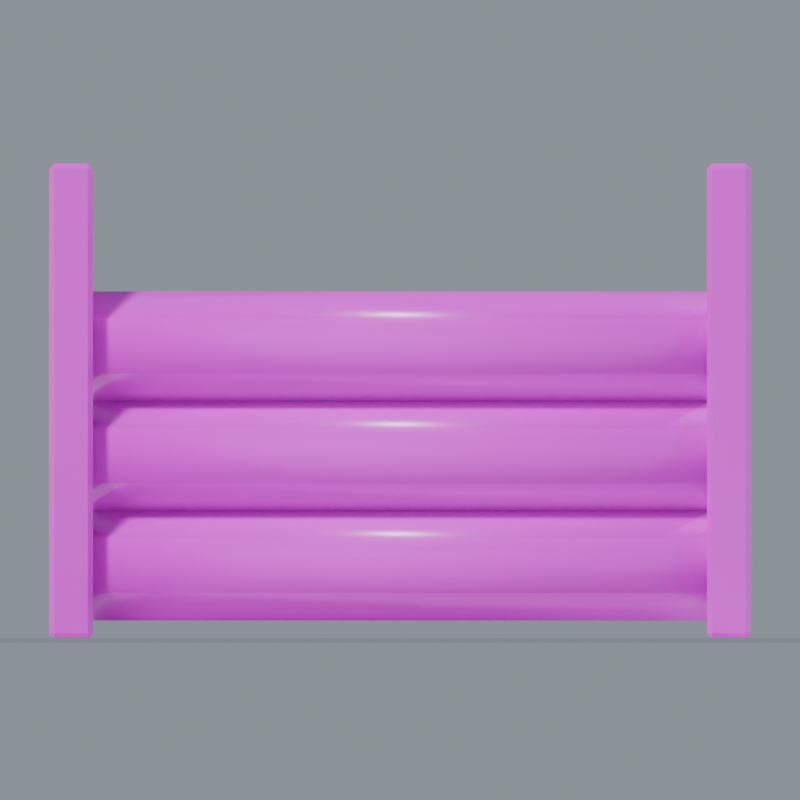 # Source: Firewood_Rack.blend  (saved by Blender 5.0.118; exported with 4.5.12 LTS)
import bpy
from mathutils import Matrix  # noqa: F401  (used for matrix-valued properties, if any)

bpy.ops.wm.read_factory_settings(use_empty=True)
scene = bpy.context.scene
scene.name = 'Firewood_Rack'

# ---- collections
col_firewood_rack = bpy.data.collections.new('Firewood_Rack'); scene.collection.children.link(col_firewood_rack)

# ---- images (referenced by path relative to the original .blend; pixels are not part of the script)
import os
ASSET_DIR = os.environ.get("B2B_ASSET_DIR", "")  # directory of the original .blend (textures are referenced by path, not embedded)
HERE = os.path.dirname(os.path.abspath(__file__))  # packed textures are extracted next to this script under _unpacked/

def load_image(name, relpath, width, height, colorspace="sRGB"):
    """Load a texture the original file referenced (path relative to the .blend, or extracted next to this script)."""
    p = next((c for c in (os.path.join(HERE, relpath), os.path.join(ASSET_DIR, relpath)) if relpath and os.path.exists(c)), "")
    if p:
        img = bpy.data.images.load(p, check_existing=True)
        img.name = name
    else:  # same state as the original file: an image datablock whose file is absent (Cycles renders it pink)
        img = bpy.data.images.new(name, width, height)
        img.source = "FILE"
        img.filepath = "//" + (relpath or name)
    img.colorspace_settings.name = colorspace
    return img
img_darktimber_basecolor_png = load_image('DarkTimber_BaseColor.png', 'DarkTimber_BaseColor.png', 1024, 1024, 'sRGB')
img_darktimber_roughness_png = load_image('DarkTimber_Roughness.png', 'DarkTimber_Roughness.png', 1024, 1024, 'Non-Color')
img_darktimber_normal_png = load_image('DarkTimber_Normal.png', 'DarkTimber_Normal.png', 1024, 1024, 'Non-Color')
img_bark_basecolor_png = load_image('Bark_BaseColor.png', 'Bark_BaseColor.png', 1024, 1024, 'sRGB')
img_bark_roughness_png = load_image('Bark_Roughness.png', 'Bark_Roughness.png', 1024, 1024, 'Non-Color')
img_bark_normal_png = load_image('Bark_Normal.png', 'Bark_Normal.png', 1024, 1024, 'Non-Color')

# ---- materials (node trees are filled in below, after node groups)
mat_studio_floor = bpy.data.materials.new('Studio floor')
mat_studio_floor.diffuse_color = (0.2, 0.23, 0.22, 1.0)
mat_darktimber = bpy.data.materials.new('DarkTimber')
mat_bark = bpy.data.materials.new('Bark')

# ---- material node trees
mat_studio_floor.use_nodes = True; mat_studio_floor.node_tree.nodes.clear()
_N = mat_studio_floor.node_tree.nodes; _L = mat_studio_floor.node_tree.links
n0 = _N.new('ShaderNodeBsdfPrincipled'); n0.name = 'プリンシプルBSDF'; n0.location = (-200, 100)
n1 = _N.new('ShaderNodeOutputMaterial'); n1.name = 'マテリアル出力'; n1.location = (200, 100)
_L.new(n0.outputs[0], n1.inputs[0])
n1.is_active_output = True
mat_darktimber.use_nodes = True; mat_darktimber.node_tree.nodes.clear()
_N = mat_darktimber.node_tree.nodes; _L = mat_darktimber.node_tree.links
n0 = _N.new('ShaderNodeBsdfPrincipled'); n0.name = 'プリンシプルBSDF'; n0.location = (0, 0)
n1 = _N.new('ShaderNodeOutputMaterial'); n1.name = 'マテリアル出力'; n1.location = (0, 0)
n2 = _N.new('ShaderNodeTexImage'); n2.name = '画像テクスチャ'; n2.location = (0, 0)
n2.image = img_darktimber_basecolor_png
n3 = _N.new('ShaderNodeTexImage'); n3.name = '画像テクスチャ.001'; n3.location = (0, 0)
n3.image = img_darktimber_roughness_png
n4 = _N.new('ShaderNodeTexImage'); n4.name = '画像テクスチャ.002'; n4.location = (0, 0)
n4.image = img_darktimber_normal_png
n5 = _N.new('ShaderNodeNormalMap'); n5.name = 'ノーマルマップ'; n5.location = (0, 0)
n5.inputs[0].default_value = 0.24
_L.new(n0.outputs[0], n1.inputs[0])
_L.new(n2.outputs[0], n0.inputs[0])
_L.new(n3.outputs[0], n0.inputs[2])
_L.new(n4.outputs[0], n5.inputs[1])
_L.new(n5.outputs[0], n0.inputs[5])
n1.is_active_output = True
mat_bark.use_nodes = True; mat_bark.node_tree.nodes.clear()
_N = mat_bark.node_tree.nodes; _L = mat_bark.node_tree.links
n0 = _N.new('ShaderNodeBsdfPrincipled'); n0.name = 'プリンシプルBSDF'; n0.location = (0, 0)
n1 = _N.new('ShaderNodeOutputMaterial'); n1.name = 'マテリアル出力'; n1.location = (0, 0)
n2 = _N.new('ShaderNodeTexImage'); n2.name = '画像テクスチャ'; n2.location = (0, 0)
n2.image = img_bark_basecolor_png
n3 = _N.new('ShaderNodeTexImage'); n3.name = '画像テクスチャ.001'; n3.location = (0, 0)
n3.image = img_bark_roughness_png
n4 = _N.new('ShaderNodeTexImage'); n4.name = '画像テクスチャ.002'; n4.location = (0, 0)
n4.image = img_bark_normal_png
n5 = _N.new('ShaderNodeNormalMap'); n5.name = 'ノーマルマップ'; n5.location = (0, 0)
n5.inputs[0].default_value = 0.24
_L.new(n0.outputs[0], n1.inputs[0])
_L.new(n2.outputs[0], n0.inputs[0])
_L.new(n3.outputs[0], n0.inputs[2])
_L.new(n4.outputs[0], n5.inputs[1])
_L.new(n5.outputs[0], n0.inputs[5])
n1.is_active_output = True

# ---- world
world_studio_world_022 = bpy.data.worlds.new('Studio world.022'); scene.world = world_studio_world_022
world_studio_world_022.use_nodes = True; world_studio_world_022.node_tree.nodes.clear()
_N = world_studio_world_022.node_tree.nodes; _L = world_studio_world_022.node_tree.links
n0 = _N.new('ShaderNodeBackground'); n0.name = '背景'; n0.location = (-200, 100)
n0.inputs[0].default_value = (0.49, 0.56, 0.62, 1.0)
n0.inputs[1].default_value = 0.55
n1 = _N.new('ShaderNodeOutputWorld'); n1.name = 'ワールド出力'; n1.location = (200, 100)
_L.new(n0.outputs[0], n1.inputs[0])
n1.is_active_output = True

# ---- cameras
cam_camera_front_022 = bpy.data.cameras.new('Camera_front.022')
cam_camera_front_022.type = 'ORTHO'
cam_camera_front_022.ortho_scale = 2.189

# ---- lights
light_key_022 = bpy.data.lights.new('Key.022', 'SUN')
light_key_022.angle = 0.15
light_key_022.energy = 3.0
light_rim_022 = bpy.data.lights.new('Rim.022', 'SUN')
light_rim_022.angle = 0.15
light_rim_022.energy = 1.3

# ---- meshes
me_studio_floor_022 = bpy.data.meshes.new('Studio floor.022')
me_studio_floor_022.from_pydata([(-49.2, -49.2, -0.001), (49.2, -49.2, -0.001), (49.2, 49.2, -0.001), (-49.2, 49.2, -0.001)], [], [(0, 1, 2, 3)])
me_studio_floor_022.materials.append(mat_studio_floor)
me_studio_floor_022.update()
me_rack_leg = bpy.data.meshes.new('Rack leg')
me_rack_leg.from_pydata([(-0.9456, -0.41, 0.0144), (-0.96, -0.3956, 0.0144), (-0.9456, -0.3956, 0.0), (-0.8544, -0.41, 0.0144), (-0.8544, -0.3956, 0.0), (-0.84, -0.3956, 0.0144), (-0.8544, -0.29, 0.0144), (-0.84, -0.3044, 0.0144), (-0.8544, -0.3044, 0.0), (-0.96, -0.3044, 0.0144), (-0.9456, -0.29, 0.0144), (-0.9456, -0.3044, 0.0), (-0.96, -0.3956, 1.286), (-0.9456, -0.41, 1.286), (-0.9456, -0.3956, 1.3), (-0.84, -0.3956, 1.286), (-0.8544, -0.3956, 1.3), (-0.8544, -0.41, 1.286), (-0.8544, -0.29, 1.286), (-0.8544, -0.3044, 1.3), (-0.84, -0.3044, 1.286), (-0.96, -0.3044, 1.286), (-0.9456, -0.3044, 1.3), (-0.9456, -0.29, 1.286)], [], [(0, 1, 2), (3, 4, 5), (6, 7, 8), (9, 10, 11), (12, 13, 14), (15, 16, 17), (18, 19, 20), (21, 22, 23), (2, 4, 3, 0), (1, 9, 11, 2), (8, 11, 10, 6), (4, 8, 7, 5), (0, 13, 12, 1), (5, 15, 17, 3), (13, 17, 16, 14), (6, 18, 20, 7), (15, 20, 19, 16), (9, 21, 23, 10), (18, 23, 22, 19), (14, 22, 21, 12), (0, 3, 17, 13), (2, 11, 8, 4), (9, 1, 12, 21), (5, 7, 20, 15), (6, 10, 23, 18), (14, 16, 19, 22)])
_uv = me_rack_leg.uv_layers.new(name='UVMap')
_uv.uv.foreach_set('vector', [-0.4728, -0.205, -0.48, -0.1978, -0.4728, -0.1978, -0.4272, -0.205, -0.4272, -0.1978, -0.42, -0.1978, -0.4272, -0.145, -0.42, -0.1522, -0.4272, -0.1522, -0.48, -0.1522, -0.4728, -0.145, -0.4728, -0.1522, -0.1978, 0.6428, -0.205, 0.6428, -0.1978, 0.65, -0.1978, 0.6428, -0.1978, 0.65, -0.205, 0.6428, -0.145, 0.6428, -0.1522, 0.65, -0.1522, 0.6428, -0.1522, 0.6428, -0.1522, 0.65, -0.145, 0.6428, -0.4728, -0.1978, -0.4272, -0.1978, -0.4272, -0.205, -0.4728, -0.205, -0.48, -0.1978, -0.48, -0.1522, -0.4728, -0.1522, -0.4728, -0.1978, -0.4272, -0.1522, -0.4728, -0.1522, -0.4728, -0.145, -0.4272, -0.145, -0.4272, -0.1978, -0.4272, -0.1522, -0.42, -0.1522, -0.42, -0.1978, -0.205, 0.0072, -0.205, 0.6428, -0.1978, 0.6428, -0.1978, 0.0072, -0.1978, 0.0072, -0.1978, 0.6428, -0.205, 0.6428, -0.205, 0.0072, -0.4728, 0.6428, -0.4272, 0.6428, -0.4272, 0.65, -0.4728, 0.65, -0.145, 0.0072, -0.145, 0.6428, -0.1522, 0.6428, -0.1522, 0.0072, -0.1978, 0.6428, -0.1522, 0.6428, -0.1522, 0.65, -0.1978, 0.65, -0.1522, 0.0072, -0.1522, 0.6428, -0.145, 0.6428, -0.145, 0.0072, -0.4272, 0.6428, -0.4728, 0.6428, -0.4728, 0.65, -0.4272, 0.65, -0.1978, 0.65, -0.1522, 0.65, -0.1522, 0.6428, -0.1978, 0.6428, -0.4728, 0.0072, -0.4272, 0.0072, -0.4272, 0.6428, -0.4728, 0.6428, -0.4728, -0.1978, -0.4728, -0.1522, -0.4272, -0.1522, -0.4272, -0.1978, -0.1522, 0.0072, -0.1978, 0.0072, -0.1978, 0.6428, -0.1522, 0.6428, -0.1978, 0.0072, -0.1522, 0.0072, -0.1522, 0.6428, -0.1978, 0.6428, -0.4272, 0.0072, -0.4728, 0.0072, -0.4728, 0.6428, -0.4272, 0.6428, -0.4728, -0.1978, -0.4272, -0.1978, -0.4272, -0.1522, -0.4728, -0.1522])
me_rack_leg.materials.append(mat_darktimber)
me_rack_leg.update()
me_rack_leg_001 = bpy.data.meshes.new('Rack leg.001')
me_rack_leg_001.from_pydata([(-0.9456, 0.29, 0.0144), (-0.96, 0.3044, 0.0144), (-0.9456, 0.3044, 0.0), (-0.8544, 0.29, 0.0144), (-0.8544, 0.3044, 0.0), (-0.84, 0.3044, 0.0144), (-0.8544, 0.41, 0.0144), (-0.84, 0.3956, 0.0144), (-0.8544, 0.3956, 0.0), (-0.96, 0.3956, 0.0144), (-0.9456, 0.41, 0.0144), (-0.9456, 0.3956, 0.0), (-0.96, 0.3044, 1.286), (-0.9456, 0.29, 1.286), (-0.9456, 0.3044, 1.3), (-0.84, 0.3044, 1.286), (-0.8544, 0.3044, 1.3), (-0.8544, 0.29, 1.286), (-0.8544, 0.41, 1.286), (-0.8544, 0.3956, 1.3), (-0.84, 0.3956, 1.286), (-0.96, 0.3956, 1.286), (-0.9456, 0.3956, 1.3), (-0.9456, 0.41, 1.286)], [], [(0, 1, 2), (3, 4, 5), (6, 7, 8), (9, 10, 11), (12, 13, 14), (15, 16, 17), (18, 19, 20), (21, 22, 23), (2, 4, 3, 0), (1, 9, 11, 2), (8, 11, 10, 6), (4, 8, 7, 5), (0, 13, 12, 1), (5, 15, 17, 3), (13, 17, 16, 14), (6, 18, 20, 7), (15, 20, 19, 16), (9, 21, 23, 10), (18, 23, 22, 19), (14, 22, 21, 12), (0, 3, 17, 13), (2, 11, 8, 4), (9, 1, 12, 21), (5, 7, 20, 15), (6, 10, 23, 18), (14, 16, 19, 22)])
_uv = me_rack_leg_001.uv_layers.new(name='UVMap')
_uv.uv.foreach_set('vector', [-0.4728, 0.145, -0.48, 0.1522, -0.4728, 0.1522, -0.4272, 0.145, -0.4272, 0.1522, -0.42, 0.1522, -0.4272, 0.205, -0.42, 0.1978, -0.4272, 0.1978, -0.48, 0.1978, -0.4728, 0.205, -0.4728, 0.1978, 0.1522, 0.6428, 0.145, 0.6428, 0.1522, 0.65, 0.1522, 0.6428, 0.1522, 0.65, 0.145, 0.6428, 0.205, 0.6428, 0.1978, 0.65, 0.1978, 0.6428, 0.1978, 0.6428, 0.1978, 0.65, 0.205, 0.6428, -0.4728, 0.1522, -0.4272, 0.1522, -0.4272, 0.145, -0.4728, 0.145, -0.48, 0.1522, -0.48, 0.1978, -0.4728, 0.1978, -0.4728, 0.1522, -0.4272, 0.1978, -0.4728, 0.1978, -0.4728, 0.205, -0.4272, 0.205, -0.4272, 0.1522, -0.4272, 0.1978, -0.42, 0.1978, -0.42, 0.1522, 0.145, 0.0072, 0.145, 0.6428, 0.1522, 0.6428, 0.1522, 0.0072, 0.1522, 0.0072, 0.1522, 0.6428, 0.145, 0.6428, 0.145, 0.0072, -0.4728, 0.6428, -0.4272, 0.6428, -0.4272, 0.65, -0.4728, 0.65, 0.205, 0.0072, 0.205, 0.6428, 0.1978, 0.6428, 0.1978, 0.0072, 0.1522, 0.6428, 0.1978, 0.6428, 0.1978, 0.65, 0.1522, 0.65, 0.1978, 0.0072, 0.1978, 0.6428, 0.205, 0.6428, 0.205, 0.0072, -0.4272, 0.6428, -0.4728, 0.6428, -0.4728, 0.65, -0.4272, 0.65, 0.1522, 0.65, 0.1978, 0.65, 0.1978, 0.6428, 0.1522, 0.6428, -0.4728, 0.0072, -0.4272, 0.0072, -0.4272, 0.6428, -0.4728, 0.6428, -0.4728, 0.1522, -0.4728, 0.1978, -0.4272, 0.1978, -0.4272, 0.1522, 0.1978, 0.0072, 0.1522, 0.0072, 0.1522, 0.6428, 0.1978, 0.6428, 0.1522, 0.0072, 0.1978, 0.0072, 0.1978, 0.6428, 0.1522, 0.6428, -0.4272, 0.0072, -0.4728, 0.0072, -0.4728, 0.6428, -0.4272, 0.6428, -0.4728, 0.1522, -0.4272, 0.1522, -0.4272, 0.1978, -0.4728, 0.1978])
me_rack_leg_001.materials.append(mat_darktimber)
me_rack_leg_001.update()
me_rack_leg_002 = bpy.data.meshes.new('Rack leg.002')
me_rack_leg_002.from_pydata([(0.8544, -0.41, 0.0144), (0.84, -0.3956, 0.0144), (0.8544, -0.3956, 0.0), (0.9456, -0.41, 0.0144), (0.9456, -0.3956, 0.0), (0.96, -0.3956, 0.0144), (0.9456, -0.29, 0.0144), (0.96, -0.3044, 0.0144), (0.9456, -0.3044, 0.0), (0.84, -0.3044, 0.0144), (0.8544, -0.29, 0.0144), (0.8544, -0.3044, 0.0), (0.84, -0.3956, 1.286), (0.8544, -0.41, 1.286), (0.8544, -0.3956, 1.3), (0.96, -0.3956, 1.286), (0.9456, -0.3956, 1.3), (0.9456, -0.41, 1.286), (0.9456, -0.29, 1.286), (0.9456, -0.3044, 1.3), (0.96, -0.3044, 1.286), (0.84, -0.3044, 1.286), (0.8544, -0.3044, 1.3), (0.8544, -0.29, 1.286)], [], [(0, 1, 2), (3, 4, 5), (6, 7, 8), (9, 10, 11), (12, 13, 14), (15, 16, 17), (18, 19, 20), (21, 22, 23), (2, 4, 3, 0), (1, 9, 11, 2), (8, 11, 10, 6), (4, 8, 7, 5), (0, 13, 12, 1), (5, 15, 17, 3), (13, 17, 16, 14), (6, 18, 20, 7), (15, 20, 19, 16), (9, 21, 23, 10), (18, 23, 22, 19), (14, 22, 21, 12), (0, 3, 17, 13), (2, 11, 8, 4), (9, 1, 12, 21), (5, 7, 20, 15), (6, 10, 23, 18), (14, 16, 19, 22)])
_uv = me_rack_leg_002.uv_layers.new(name='UVMap')
_uv.uv.foreach_set('vector', [0.4272, -0.205, 0.42, -0.1978, 0.4272, -0.1978, 0.4728, -0.205, 0.4728, -0.1978, 0.48, -0.1978, 0.4728, -0.145, 0.48, -0.1522, 0.4728, -0.1522, 0.42, -0.1522, 0.4272, -0.145, 0.4272, -0.1522, -0.1978, 0.6428, -0.205, 0.6428, -0.1978, 0.65, -0.1978, 0.6428, -0.1978, 0.65, -0.205, 0.6428, -0.145, 0.6428, -0.1522, 0.65, -0.1522, 0.6428, -0.1522, 0.6428, -0.1522, 0.65, -0.145, 0.6428, 0.4272, -0.1978, 0.4728, -0.1978, 0.4728, -0.205, 0.4272, -0.205, 0.42, -0.1978, 0.42, -0.1522, 0.4272, -0.1522, 0.4272, -0.1978, 0.4728, -0.1522, 0.4272, -0.1522, 0.4272, -0.145, 0.4728, -0.145, 0.4728, -0.1978, 0.4728, -0.1522, 0.48, -0.1522, 0.48, -0.1978, -0.205, 0.0072, -0.205, 0.6428, -0.1978, 0.6428, -0.1978, 0.0072, -0.1978, 0.0072, -0.1978, 0.6428, -0.205, 0.6428, -0.205, 0.0072, 0.4272, 0.6428, 0.4728, 0.6428, 0.4728, 0.65, 0.4272, 0.65, -0.145, 0.0072, -0.145, 0.6428, -0.1522, 0.6428, -0.1522, 0.0072, -0.1978, 0.6428, -0.1522, 0.6428, -0.1522, 0.65, -0.1978, 0.65, -0.1522, 0.0072, -0.1522, 0.6428, -0.145, 0.6428, -0.145, 0.0072, 0.4728, 0.6428, 0.4272, 0.6428, 0.4272, 0.65, 0.4728, 0.65, -0.1978, 0.65, -0.1522, 0.65, -0.1522, 0.6428, -0.1978, 0.6428, 0.4272, 0.0072, 0.4728, 0.0072, 0.4728, 0.6428, 0.4272, 0.6428, 0.4272, -0.1978, 0.4272, -0.1522, 0.4728, -0.1522, 0.4728, -0.1978, -0.1522, 0.0072, -0.1978, 0.0072, -0.1978, 0.6428, -0.1522, 0.6428, -0.1978, 0.0072, -0.1522, 0.0072, -0.1522, 0.6428, -0.1978, 0.6428, 0.4728, 0.0072, 0.4272, 0.0072, 0.4272, 0.6428, 0.4728, 0.6428, 0.4272, -0.1978, 0.4728, -0.1978, 0.4728, -0.1522, 0.4272, -0.1522])
me_rack_leg_002.materials.append(mat_darktimber)
me_rack_leg_002.update()
me_rack_leg_003 = bpy.data.meshes.new('Rack leg.003')
me_rack_leg_003.from_pydata([(0.8544, 0.29, 0.0144), (0.84, 0.3044, 0.0144), (0.8544, 0.3044, 0.0), (0.9456, 0.29, 0.0144), (0.9456, 0.3044, 0.0), (0.96, 0.3044, 0.0144), (0.9456, 0.41, 0.0144), (0.96, 0.3956, 0.0144), (0.9456, 0.3956, 0.0), (0.84, 0.3956, 0.0144), (0.8544, 0.41, 0.0144), (0.8544, 0.3956, 0.0), (0.84, 0.3044, 1.286), (0.8544, 0.29, 1.286), (0.8544, 0.3044, 1.3), (0.96, 0.3044, 1.286), (0.9456, 0.3044, 1.3), (0.9456, 0.29, 1.286), (0.9456, 0.41, 1.286), (0.9456, 0.3956, 1.3), (0.96, 0.3956, 1.286), (0.84, 0.3956, 1.286), (0.8544, 0.3956, 1.3), (0.8544, 0.41, 1.286)], [], [(0, 1, 2), (3, 4, 5), (6, 7, 8), (9, 10, 11), (12, 13, 14), (15, 16, 17), (18, 19, 20), (21, 22, 23), (2, 4, 3, 0), (1, 9, 11, 2), (8, 11, 10, 6), (4, 8, 7, 5), (0, 13, 12, 1), (5, 15, 17, 3), (13, 17, 16, 14), (6, 18, 20, 7), (15, 20, 19, 16), (9, 21, 23, 10), (18, 23, 22, 19), (14, 22, 21, 12), (0, 3, 17, 13), (2, 11, 8, 4), (9, 1, 12, 21), (5, 7, 20, 15), (6, 10, 23, 18), (14, 16, 19, 22)])
_uv = me_rack_leg_003.uv_layers.new(name='UVMap')
_uv.uv.foreach_set('vector', [0.4272, 0.145, 0.42, 0.1522, 0.4272, 0.1522, 0.4728, 0.145, 0.4728, 0.1522, 0.48, 0.1522, 0.4728, 0.205, 0.48, 0.1978, 0.4728, 0.1978, 0.42, 0.1978, 0.4272, 0.205, 0.4272, 0.1978, 0.1522, 0.6428, 0.145, 0.6428, 0.1522, 0.65, 0.1522, 0.6428, 0.1522, 0.65, 0.145, 0.6428, 0.205, 0.6428, 0.1978, 0.65, 0.1978, 0.6428, 0.1978, 0.6428, 0.1978, 0.65, 0.205, 0.6428, 0.4272, 0.1522, 0.4728, 0.1522, 0.4728, 0.145, 0.4272, 0.145, 0.42, 0.1522, 0.42, 0.1978, 0.4272, 0.1978, 0.4272, 0.1522, 0.4728, 0.1978, 0.4272, 0.1978, 0.4272, 0.205, 0.4728, 0.205, 0.4728, 0.1522, 0.4728, 0.1978, 0.48, 0.1978, 0.48, 0.1522, 0.145, 0.0072, 0.145, 0.6428, 0.1522, 0.6428, 0.1522, 0.0072, 0.1522, 0.0072, 0.1522, 0.6428, 0.145, 0.6428, 0.145, 0.0072, 0.4272, 0.6428, 0.4728, 0.6428, 0.4728, 0.65, 0.4272, 0.65, 0.205, 0.0072, 0.205, 0.6428, 0.1978, 0.6428, 0.1978, 0.0072, 0.1522, 0.6428, 0.1978, 0.6428, 0.1978, 0.65, 0.1522, 0.65, 0.1978, 0.0072, 0.1978, 0.6428, 0.205, 0.6428, 0.205, 0.0072, 0.4728, 0.6428, 0.4272, 0.6428, 0.4272, 0.65, 0.4728, 0.65, 0.1522, 0.65, 0.1978, 0.65, 0.1978, 0.6428, 0.1522, 0.6428, 0.4272, 0.0072, 0.4728, 0.0072, 0.4728, 0.6428, 0.4272, 0.6428, 0.4272, 0.1522, 0.4272, 0.1978, 0.4728, 0.1978, 0.4728, 0.1522, 0.1978, 0.0072, 0.1522, 0.0072, 0.1522, 0.6428, 0.1978, 0.6428, 0.1522, 0.0072, 0.1978, 0.0072, 0.1978, 0.6428, 0.1522, 0.6428, 0.4728, 0.0072, 0.4272, 0.0072, 0.4272, 0.6428, 0.4728, 0.6428, 0.4272, 0.1522, 0.4728, 0.1522, 0.4728, 0.1978, 0.4272, 0.1978])
me_rack_leg_003.materials.append(mat_darktimber)
me_rack_leg_003.update()
me_split_firewood = bpy.data.meshes.new('Split firewood')
me_split_firewood.from_pydata([(0.15, 0.0, 0.0), (0.075, 0.1299, 0.0), (-0.075, 0.1299, 0.0), (-0.15, 1.837e-17, 0.0), (-0.075, -0.1299, 0.0), (0.075, -0.1299, 0.0), (0.15, -3.674e-17, 0.0), (0.15, 0.0, 1.7), (0.075, 0.1299, 1.7), (-0.075, 0.1299, 1.7), (-0.15, 1.837e-17, 1.7), (-0.075, -0.1299, 1.7), (0.075, -0.1299, 1.7), (0.15, -3.674e-17, 1.7)], [], [(0, 1, 8, 7), (1, 2, 9, 8), (2, 3, 10, 9), (3, 4, 11, 10), (4, 5, 12, 11), (5, 6, 13, 12), (5, 4, 3, 2, 1, 0), (7, 8, 9, 10, 11, 12)])
me_split_firewood.polygons.foreach_set('use_smooth', [1, 1, 1, 1, 1, 1, 0, 0])
_uv = me_split_firewood.uv_layers.new(name='UVMap')
_uv.uv.foreach_set('vector', [0.0, 0.0, 0.1667, 0.0, 0.1667, 0.85, 0.0, 0.85, 0.1667, 0.0, 0.3333, 0.0, 0.3333, 0.85, 0.1667, 0.85, 0.3333, 0.0, 0.5, 0.0, 0.5, 0.85, 0.3333, 0.85, 0.5, 0.0, 0.6667, 0.0, 0.6667, 0.85, 0.5, 0.85, 0.6667, 0.0, 0.8333, 0.0, 0.8333, 0.85, 0.6667, 0.85, 0.8333, 0.0, 1.0, 0.0, 1.0, 0.85, 0.8333, 0.85, 0.0375, -0.06495, -0.0375, -0.06495, -0.075, 9.185e-18, -0.0375, 0.06495, 0.0375, 0.06495, 0.075, 0.0, 0.075, 0.0, 0.0375, 0.06495, -0.0375, 0.06495, -0.075, 9.185e-18, -0.0375, -0.06495, 0.0375, -0.06495])
me_split_firewood.materials.append(mat_bark)
me_split_firewood.update()
me_split_firewood_001 = bpy.data.meshes.new('Split firewood.001')
me_split_firewood_001.from_pydata([(0.15, 0.0, 0.0), (0.075, 0.1299, 0.0), (-0.075, 0.1299, 0.0), (-0.15, 1.837e-17, 0.0), (-0.075, -0.1299, 0.0), (0.075, -0.1299, 0.0), (0.15, -3.674e-17, 0.0), (0.15, 0.0, 1.7), (0.075, 0.1299, 1.7), (-0.075, 0.1299, 1.7), (-0.15, 1.837e-17, 1.7), (-0.075, -0.1299, 1.7), (0.075, -0.1299, 1.7), (0.15, -3.674e-17, 1.7)], [], [(0, 1, 8, 7), (1, 2, 9, 8), (2, 3, 10, 9), (3, 4, 11, 10), (4, 5, 12, 11), (5, 6, 13, 12), (5, 4, 3, 2, 1, 0), (7, 8, 9, 10, 11, 12)])
me_split_firewood_001.polygons.foreach_set('use_smooth', [1, 1, 1, 1, 1, 1, 0, 0])
_uv = me_split_firewood_001.uv_layers.new(name='UVMap')
_uv.uv.foreach_set('vector', [0.0, 0.0, 0.1667, 0.0, 0.1667, 0.85, 0.0, 0.85, 0.1667, 0.0, 0.3333, 0.0, 0.3333, 0.85, 0.1667, 0.85, 0.3333, 0.0, 0.5, 0.0, 0.5, 0.85, 0.3333, 0.85, 0.5, 0.0, 0.6667, 0.0, 0.6667, 0.85, 0.5, 0.85, 0.6667, 0.0, 0.8333, 0.0, 0.8333, 0.85, 0.6667, 0.85, 0.8333, 0.0, 1.0, 0.0, 1.0, 0.85, 0.8333, 0.85, 0.0375, -0.06495, -0.0375, -0.06495, -0.075, 9.185e-18, -0.0375, 0.06495, 0.0375, 0.06495, 0.075, 0.0, 0.075, 0.0, 0.0375, 0.06495, -0.0375, 0.06495, -0.075, 9.185e-18, -0.0375, -0.06495, 0.0375, -0.06495])
me_split_firewood_001.materials.append(mat_bark)
me_split_firewood_001.update()
me_split_firewood_002 = bpy.data.meshes.new('Split firewood.002')
me_split_firewood_002.from_pydata([(0.15, 0.0, 0.0), (0.075, 0.1299, 0.0), (-0.075, 0.1299, 0.0), (-0.15, 1.837e-17, 0.0), (-0.075, -0.1299, 0.0), (0.075, -0.1299, 0.0), (0.15, -3.674e-17, 0.0), (0.15, 0.0, 1.7), (0.075, 0.1299, 1.7), (-0.075, 0.1299, 1.7), (-0.15, 1.837e-17, 1.7), (-0.075, -0.1299, 1.7), (0.075, -0.1299, 1.7), (0.15, -3.674e-17, 1.7)], [], [(0, 1, 8, 7), (1, 2, 9, 8), (2, 3, 10, 9), (3, 4, 11, 10), (4, 5, 12, 11), (5, 6, 13, 12), (5, 4, 3, 2, 1, 0), (7, 8, 9, 10, 11, 12)])
me_split_firewood_002.polygons.foreach_set('use_smooth', [1, 1, 1, 1, 1, 1, 0, 0])
_uv = me_split_firewood_002.uv_layers.new(name='UVMap')
_uv.uv.foreach_set('vector', [0.0, 0.0, 0.1667, 0.0, 0.1667, 0.85, 0.0, 0.85, 0.1667, 0.0, 0.3333, 0.0, 0.3333, 0.85, 0.1667, 0.85, 0.3333, 0.0, 0.5, 0.0, 0.5, 0.85, 0.3333, 0.85, 0.5, 0.0, 0.6667, 0.0, 0.6667, 0.85, 0.5, 0.85, 0.6667, 0.0, 0.8333, 0.0, 0.8333, 0.85, 0.6667, 0.85, 0.8333, 0.0, 1.0, 0.0, 1.0, 0.85, 0.8333, 0.85, 0.0375, -0.06495, -0.0375, -0.06495, -0.075, 9.185e-18, -0.0375, 0.06495, 0.0375, 0.06495, 0.075, 0.0, 0.075, 0.0, 0.0375, 0.06495, -0.0375, 0.06495, -0.075, 9.185e-18, -0.0375, -0.06495, 0.0375, -0.06495])
me_split_firewood_002.materials.append(mat_bark)
me_split_firewood_002.update()
me_split_firewood_003 = bpy.data.meshes.new('Split firewood.003')
me_split_firewood_003.from_pydata([(0.15, 0.0, 0.0), (0.075, 0.1299, 0.0), (-0.075, 0.1299, 0.0), (-0.15, 1.837e-17, 0.0), (-0.075, -0.1299, 0.0), (0.075, -0.1299, 0.0), (0.15, -3.674e-17, 0.0), (0.15, 0.0, 1.7), (0.075, 0.1299, 1.7), (-0.075, 0.1299, 1.7), (-0.15, 1.837e-17, 1.7), (-0.075, -0.1299, 1.7), (0.075, -0.1299, 1.7), (0.15, -3.674e-17, 1.7)], [], [(0, 1, 8, 7), (1, 2, 9, 8), (2, 3, 10, 9), (3, 4, 11, 10), (4, 5, 12, 11), (5, 6, 13, 12), (5, 4, 3, 2, 1, 0), (7, 8, 9, 10, 11, 12)])
me_split_firewood_003.polygons.foreach_set('use_smooth', [1, 1, 1, 1, 1, 1, 0, 0])
_uv = me_split_firewood_003.uv_layers.new(name='UVMap')
_uv.uv.foreach_set('vector', [0.0, 0.0, 0.1667, 0.0, 0.1667, 0.85, 0.0, 0.85, 0.1667, 0.0, 0.3333, 0.0, 0.3333, 0.85, 0.1667, 0.85, 0.3333, 0.0, 0.5, 0.0, 0.5, 0.85, 0.3333, 0.85, 0.5, 0.0, 0.6667, 0.0, 0.6667, 0.85, 0.5, 0.85, 0.6667, 0.0, 0.8333, 0.0, 0.8333, 0.85, 0.6667, 0.85, 0.8333, 0.0, 1.0, 0.0, 1.0, 0.85, 0.8333, 0.85, 0.0375, -0.06495, -0.0375, -0.06495, -0.075, 9.185e-18, -0.0375, 0.06495, 0.0375, 0.06495, 0.075, 0.0, 0.075, 0.0, 0.0375, 0.06495, -0.0375, 0.06495, -0.075, 9.185e-18, -0.0375, -0.06495, 0.0375, -0.06495])
me_split_firewood_003.materials.append(mat_bark)
me_split_firewood_003.update()
me_split_firewood_004 = bpy.data.meshes.new('Split firewood.004')
me_split_firewood_004.from_pydata([(0.15, 0.0, 0.0), (0.075, 0.1299, 0.0), (-0.075, 0.1299, 0.0), (-0.15, 1.837e-17, 0.0), (-0.075, -0.1299, 0.0), (0.075, -0.1299, 0.0), (0.15, -3.674e-17, 0.0), (0.15, 0.0, 1.7), (0.075, 0.1299, 1.7), (-0.075, 0.1299, 1.7), (-0.15, 1.837e-17, 1.7), (-0.075, -0.1299, 1.7), (0.075, -0.1299, 1.7), (0.15, -3.674e-17, 1.7)], [], [(0, 1, 8, 7), (1, 2, 9, 8), (2, 3, 10, 9), (3, 4, 11, 10), (4, 5, 12, 11), (5, 6, 13, 12), (5, 4, 3, 2, 1, 0), (7, 8, 9, 10, 11, 12)])
me_split_firewood_004.polygons.foreach_set('use_smooth', [1, 1, 1, 1, 1, 1, 0, 0])
_uv = me_split_firewood_004.uv_layers.new(name='UVMap')
_uv.uv.foreach_set('vector', [0.0, 0.0, 0.1667, 0.0, 0.1667, 0.85, 0.0, 0.85, 0.1667, 0.0, 0.3333, 0.0, 0.3333, 0.85, 0.1667, 0.85, 0.3333, 0.0, 0.5, 0.0, 0.5, 0.85, 0.3333, 0.85, 0.5, 0.0, 0.6667, 0.0, 0.6667, 0.85, 0.5, 0.85, 0.6667, 0.0, 0.8333, 0.0, 0.8333, 0.85, 0.6667, 0.85, 0.8333, 0.0, 1.0, 0.0, 1.0, 0.85, 0.8333, 0.85, 0.0375, -0.06495, -0.0375, -0.06495, -0.075, 9.185e-18, -0.0375, 0.06495, 0.0375, 0.06495, 0.075, 0.0, 0.075, 0.0, 0.0375, 0.06495, -0.0375, 0.06495, -0.075, 9.185e-18, -0.0375, -0.06495, 0.0375, -0.06495])
me_split_firewood_004.materials.append(mat_bark)
me_split_firewood_004.update()
me_split_firewood_005 = bpy.data.meshes.new('Split firewood.005')
me_split_firewood_005.from_pydata([(0.15, 0.0, 0.0), (0.075, 0.1299, 0.0), (-0.075, 0.1299, 0.0), (-0.15, 1.837e-17, 0.0), (-0.075, -0.1299, 0.0), (0.075, -0.1299, 0.0), (0.15, -3.674e-17, 0.0), (0.15, 0.0, 1.7), (0.075, 0.1299, 1.7), (-0.075, 0.1299, 1.7), (-0.15, 1.837e-17, 1.7), (-0.075, -0.1299, 1.7), (0.075, -0.1299, 1.7), (0.15, -3.674e-17, 1.7)], [], [(0, 1, 8, 7), (1, 2, 9, 8), (2, 3, 10, 9), (3, 4, 11, 10), (4, 5, 12, 11), (5, 6, 13, 12), (5, 4, 3, 2, 1, 0), (7, 8, 9, 10, 11, 12)])
me_split_firewood_005.polygons.foreach_set('use_smooth', [1, 1, 1, 1, 1, 1, 0, 0])
_uv = me_split_firewood_005.uv_layers.new(name='UVMap')
_uv.uv.foreach_set('vector', [0.0, 0.0, 0.1667, 0.0, 0.1667, 0.85, 0.0, 0.85, 0.1667, 0.0, 0.3333, 0.0, 0.3333, 0.85, 0.1667, 0.85, 0.3333, 0.0, 0.5, 0.0, 0.5, 0.85, 0.3333, 0.85, 0.5, 0.0, 0.6667, 0.0, 0.6667, 0.85, 0.5, 0.85, 0.6667, 0.0, 0.8333, 0.0, 0.8333, 0.85, 0.6667, 0.85, 0.8333, 0.0, 1.0, 0.0, 1.0, 0.85, 0.8333, 0.85, 0.0375, -0.06495, -0.0375, -0.06495, -0.075, 9.185e-18, -0.0375, 0.06495, 0.0375, 0.06495, 0.075, 0.0, 0.075, 0.0, 0.0375, 0.06495, -0.0375, 0.06495, -0.075, 9.185e-18, -0.0375, -0.06495, 0.0375, -0.06495])
me_split_firewood_005.materials.append(mat_bark)
me_split_firewood_005.update()

# ---- objects
ob_camera_front_022 = bpy.data.objects.new('Camera_front.022', cam_camera_front_022)
ob_preview_floor_022 = bpy.data.objects.new('_Preview floor.022', me_studio_floor_022)
ob_preview_key_022 = bpy.data.objects.new('_Preview Key.022', light_key_022)
ob_preview_rim_022 = bpy.data.objects.new('_Preview Rim.022', light_rim_022)
ob_rack_leg = bpy.data.objects.new('Rack leg', me_rack_leg)
ob_rack_leg_001 = bpy.data.objects.new('Rack leg.001', me_rack_leg_001)
ob_rack_leg_002 = bpy.data.objects.new('Rack leg.002', me_rack_leg_002)
ob_rack_leg_003 = bpy.data.objects.new('Rack leg.003', me_rack_leg_003)
ob_split_firewood = bpy.data.objects.new('Split firewood', me_split_firewood)
ob_split_firewood_001 = bpy.data.objects.new('Split firewood.001', me_split_firewood_001)
ob_split_firewood_002 = bpy.data.objects.new('Split firewood.002', me_split_firewood_002)
ob_split_firewood_003 = bpy.data.objects.new('Split firewood.003', me_split_firewood_003)
ob_split_firewood_004 = bpy.data.objects.new('Split firewood.004', me_split_firewood_004)
ob_split_firewood_005 = bpy.data.objects.new('Split firewood.005', me_split_firewood_005)

# ---- transforms, parenting, visibility, modifiers, constraints
ob_camera_front_022.location = (0.0, -14.8, 0.65)
ob_camera_front_022.rotation_euler = (1.571, -0.0, 0.0)
ob_preview_floor_022.location = (0.0, 0.0, 0.0)
ob_preview_key_022.location = (0.0, 0.0, 0.0)
ob_preview_key_022.rotation_euler = (0.862, 4.307e-08, -0.5404)
ob_preview_rim_022.location = (0.0, 0.0, 0.0)
ob_preview_rim_022.rotation_euler = (0.9497, 1.312e-07, 2.034)
ob_rack_leg.location = (0.0, 0.0, 0.0)
ob_rack_leg_001.location = (0.0, 0.0, 0.0)
ob_rack_leg_002.location = (0.0, 0.0, 0.0)
ob_rack_leg_003.location = (0.0, 0.0, 0.0)
ob_split_firewood.location = (-0.85, -0.2, 0.2)
ob_split_firewood.rotation_euler = (-0.0, 1.571, 0.0)
ob_split_firewood_001.location = (-0.85, 0.2, 0.2)
ob_split_firewood_001.rotation_euler = (-0.0, 1.571, 0.0)
ob_split_firewood_002.location = (-0.85, -0.2, 0.5)
ob_split_firewood_002.rotation_euler = (-0.0, 1.571, 0.0)
ob_split_firewood_003.location = (-0.85, 0.2, 0.5)
ob_split_firewood_003.rotation_euler = (-0.0, 1.571, 0.0)
ob_split_firewood_004.location = (-0.85, -0.2, 0.8)
ob_split_firewood_004.rotation_euler = (-0.0, 1.571, 0.0)
ob_split_firewood_005.location = (-0.85, 0.2, 0.8)
ob_split_firewood_005.rotation_euler = (-0.0, 1.571, 0.0)

# ---- collection membership
scene.collection.objects.link(ob_camera_front_022)
scene.collection.objects.link(ob_preview_floor_022)
scene.collection.objects.link(ob_preview_key_022)
scene.collection.objects.link(ob_preview_rim_022)
col_firewood_rack.objects.link(ob_rack_leg)
col_firewood_rack.objects.link(ob_rack_leg_001)
col_firewood_rack.objects.link(ob_rack_leg_002)
col_firewood_rack.objects.link(ob_rack_leg_003)
col_firewood_rack.objects.link(ob_split_firewood)
col_firewood_rack.objects.link(ob_split_firewood_001)
col_firewood_rack.objects.link(ob_split_firewood_002)
col_firewood_rack.objects.link(ob_split_firewood_003)
col_firewood_rack.objects.link(ob_split_firewood_004)
col_firewood_rack.objects.link(ob_split_firewood_005)

# ---- scene / render settings (as saved in the file)
scene.camera = ob_camera_front_022
scene.frame_start = 1; scene.frame_end = 250; scene.frame_set(1)
scene.render.engine = 'CYCLES'
scene.render.image_settings.exr_codec = 'NONE'
scene.render.resolution_x = 1000
scene.render.resolution_y = 1000
scene.render.use_bake_clear = False
scene.render.bake_margin = 0
scene.render.bake_bias = 0.0
scene.render.bake_samples = 0
scene.render.simplify_subdivision_render = 0
scene.render.simplify_child_particles_render = 0.0
scene.cycles.samples = 24
scene.cycles.transparent_max_bounces = 16
scene.eevee.use_volume_custom_range = False
scene.eevee.gtao_distance = 0.0
scene.eevee.use_fast_gi = False
scene.view_settings.white_balance_temperature = 0.0
scene.view_settings.white_balance_tint = 0.0
scene.view_settings.white_balance_whitepoint = (2.97, 0.5193, -0.0414)
bpy.context.view_layer.update()
